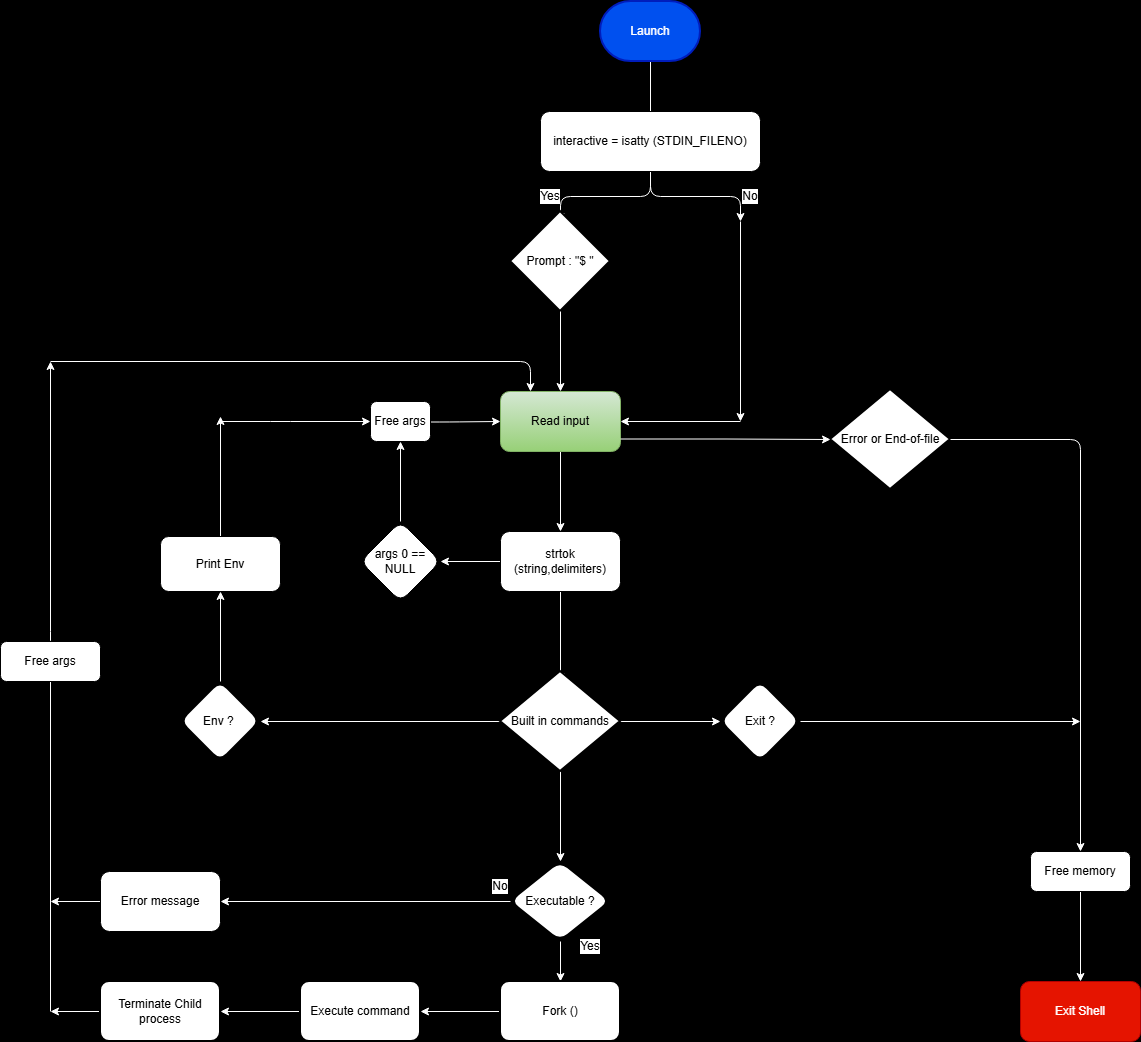

The diagram above was exported from draw.io. Its source (the exported page's mxGraphModel, read from the mxfile embedded in the PNG):
<mxGraphModel dx="2650" dy="1044" grid="0" gridSize="10" guides="1" tooltips="1" connect="1" arrows="1" fold="1" page="1" pageScale="1" pageWidth="827" pageHeight="1169" background="#000000" math="0" shadow="0">
  <root>
    <mxCell id="0" />
    <mxCell id="1" parent="0" />
    <mxCell id="lDu47d5_573CjXXLZy5Z-19" edge="1" parent="1" source="lDu47d5_573CjXXLZy5Z-10" style="edgeStyle=orthogonalEdgeStyle;rounded=1;orthogonalLoop=1;jettySize=auto;html=1;fillColor=none;strokeColor=#FFFFFF;">
      <mxGeometry relative="1" as="geometry">
        <mxPoint x="400" y="160" as="targetPoint" />
      </mxGeometry>
    </mxCell>
    <mxCell id="lDu47d5_573CjXXLZy5Z-10" parent="1" style="strokeWidth=2;html=1;shape=mxgraph.flowchart.terminator;whiteSpace=wrap;rounded=1;fillColor=#0050ef;strokeColor=#001DBC;fontColor=#ffffff;" value="Launch" vertex="1">
      <mxGeometry height="60" width="100" x="350" y="40" as="geometry" />
    </mxCell>
    <mxCell id="lDu47d5_573CjXXLZy5Z-13" parent="1" style="rounded=1;whiteSpace=wrap;html=1;fillColor=#e51400;strokeColor=#B20000;fontColor=#ffffff;" value="Exit Shell" vertex="1">
      <mxGeometry height="60" width="120" x="770" y="1020" as="geometry" />
    </mxCell>
    <mxCell id="lDu47d5_573CjXXLZy5Z-14" parent="1" style="strokeWidth=2;html=1;shape=mxgraph.flowchart.decision;whiteSpace=wrap;rounded=1;" value="Error or End-of-file" vertex="1">
      <mxGeometry height="100" width="120" x="580" y="428" as="geometry" />
    </mxCell>
    <mxCell id="lDu47d5_573CjXXLZy5Z-23" edge="1" parent="1" source="lDu47d5_573CjXXLZy5Z-20" style="edgeStyle=orthogonalEdgeStyle;rounded=1;orthogonalLoop=1;jettySize=auto;html=1;fillColor=none;strokeColor=#FFFFFF;">
      <mxGeometry relative="1" as="geometry">
        <mxPoint x="310" y="260" as="targetPoint" />
      </mxGeometry>
    </mxCell>
    <mxCell id="lDu47d5_573CjXXLZy5Z-24" edge="1" parent="1" source="lDu47d5_573CjXXLZy5Z-20" style="edgeStyle=orthogonalEdgeStyle;rounded=1;orthogonalLoop=1;jettySize=auto;html=1;fillColor=none;strokeColor=#FFFFFF;">
      <mxGeometry relative="1" as="geometry">
        <mxPoint x="490" y="260" as="targetPoint" />
      </mxGeometry>
    </mxCell>
    <mxCell id="lDu47d5_573CjXXLZy5Z-20" parent="1" style="rounded=1;whiteSpace=wrap;html=1;" value="interactive = isatty (STDIN_FILENO)" vertex="1">
      <mxGeometry height="60" width="220" x="290" y="150" as="geometry" />
    </mxCell>
    <mxCell id="lDu47d5_573CjXXLZy5Z-25" parent="1" style="strokeWidth=2;html=1;shape=mxgraph.flowchart.decision;whiteSpace=wrap;rounded=1;" value="Prompt : &quot;$ &quot;" vertex="1">
      <mxGeometry height="100" width="100" x="260" y="250" as="geometry" />
    </mxCell>
    <mxCell id="lDu47d5_573CjXXLZy5Z-27" parent="1" style="text;html=1;whiteSpace=wrap;align=center;verticalAlign=middle;rounded=1;fillColor=none;opacity=0;labelBackgroundColor=default;fontColor=light-dark(#000000,#FFFFFF);" value="&lt;font style=&quot;&quot;&gt;Yes&lt;/font&gt;" vertex="1">
      <mxGeometry height="30" width="60" x="270" y="220" as="geometry" />
    </mxCell>
    <mxCell id="lDu47d5_573CjXXLZy5Z-28" parent="1" style="text;html=1;whiteSpace=wrap;align=center;verticalAlign=middle;rounded=1;opacity=0;labelBackgroundColor=default;fontColor=default;" value="&lt;font style=&quot;&quot;&gt;No&lt;/font&gt;" vertex="1">
      <mxGeometry height="30" width="60" x="470" y="220" as="geometry" />
    </mxCell>
    <mxCell id="lDu47d5_573CjXXLZy5Z-29" edge="1" parent="1" style="edgeStyle=orthogonalEdgeStyle;rounded=1;orthogonalLoop=1;jettySize=auto;html=1;fillColor=none;strokeColor=#FFFFFF;">
      <mxGeometry relative="1" as="geometry">
        <mxPoint x="490" y="260" as="sourcePoint" />
        <mxPoint x="490" y="460" as="targetPoint" />
      </mxGeometry>
    </mxCell>
    <mxCell id="lDu47d5_573CjXXLZy5Z-45" edge="1" parent="1" source="lDu47d5_573CjXXLZy5Z-30" style="edgeStyle=orthogonalEdgeStyle;rounded=1;orthogonalLoop=1;jettySize=auto;html=1;fillColor=none;strokeColor=#FFFFFF;" target="lDu47d5_573CjXXLZy5Z-44" value="">
      <mxGeometry relative="1" as="geometry" />
    </mxCell>
    <mxCell id="lDu47d5_573CjXXLZy5Z-30" parent="1" style="rounded=1;whiteSpace=wrap;html=1;fillColor=#d5e8d4;strokeColor=#82b366;gradientColor=#97d077;" value="Read input" vertex="1">
      <mxGeometry height="60" width="120" x="250" y="430" as="geometry" />
    </mxCell>
    <mxCell id="lDu47d5_573CjXXLZy5Z-31" edge="1" parent="1" style="edgeStyle=orthogonalEdgeStyle;rounded=1;orthogonalLoop=1;jettySize=auto;html=1;fillColor=none;strokeColor=#FFFFFF;">
      <mxGeometry relative="1" as="geometry">
        <mxPoint x="310" y="350" as="sourcePoint" />
        <mxPoint x="310" y="430" as="targetPoint" />
      </mxGeometry>
    </mxCell>
    <mxCell id="lDu47d5_573CjXXLZy5Z-35" edge="1" parent="1" style="edgeStyle=orthogonalEdgeStyle;rounded=1;orthogonalLoop=1;jettySize=auto;html=1;entryX=1;entryY=0.5;entryDx=0;entryDy=0;fillColor=none;strokeColor=#FFFFFF;" target="lDu47d5_573CjXXLZy5Z-30">
      <mxGeometry relative="1" as="geometry">
        <mxPoint x="490" y="460" as="sourcePoint" />
        <mxPoint x="490" y="660" as="targetPoint" />
      </mxGeometry>
    </mxCell>
    <mxCell id="lDu47d5_573CjXXLZy5Z-36" edge="1" parent="1" style="edgeStyle=orthogonalEdgeStyle;rounded=1;orthogonalLoop=1;jettySize=auto;html=1;exitX=1;exitY=0.75;exitDx=0;exitDy=0;entryX=0;entryY=0.5;entryDx=0;entryDy=0;entryPerimeter=0;fillColor=none;strokeColor=#FFFFFF;" target="lDu47d5_573CjXXLZy5Z-14">
      <mxGeometry relative="1" as="geometry">
        <mxPoint x="370" y="477.5" as="sourcePoint" />
        <mxPoint x="540" y="500" as="targetPoint" />
      </mxGeometry>
    </mxCell>
    <mxCell id="lDu47d5_573CjXXLZy5Z-47" edge="1" parent="1" source="lDu47d5_573CjXXLZy5Z-44" style="edgeStyle=orthogonalEdgeStyle;rounded=1;orthogonalLoop=1;jettySize=auto;html=1;fillColor=none;strokeColor=#FFFFFF;" target="lDu47d5_573CjXXLZy5Z-46" value="">
      <mxGeometry relative="1" as="geometry" />
    </mxCell>
    <mxCell id="lDu47d5_573CjXXLZy5Z-55" edge="1" parent="1" source="lDu47d5_573CjXXLZy5Z-44" style="edgeStyle=orthogonalEdgeStyle;rounded=1;orthogonalLoop=1;jettySize=auto;html=1;fillColor=none;strokeColor=#FFFFFF;">
      <mxGeometry relative="1" as="geometry">
        <mxPoint x="310" y="720" as="targetPoint" />
      </mxGeometry>
    </mxCell>
    <mxCell id="lDu47d5_573CjXXLZy5Z-44" parent="1" style="whiteSpace=wrap;html=1;rounded=1;" value="strtok (string,delimiters)" vertex="1">
      <mxGeometry height="60" width="120" x="250" y="570" as="geometry" />
    </mxCell>
    <mxCell id="lDu47d5_573CjXXLZy5Z-48" edge="1" parent="1" source="lDu47d5_573CjXXLZy5Z-46" style="edgeStyle=orthogonalEdgeStyle;rounded=1;orthogonalLoop=1;jettySize=auto;html=1;entryX=0.5;entryY=1;entryDx=0;entryDy=0;fillColor=none;strokeColor=#FFFFFF;" target="lDu47d5_573CjXXLZy5Z-50">
      <mxGeometry relative="1" as="geometry">
        <mxPoint x="150" y="460" as="targetPoint" />
      </mxGeometry>
    </mxCell>
    <mxCell id="lDu47d5_573CjXXLZy5Z-46" parent="1" style="rhombus;whiteSpace=wrap;html=1;rounded=1;" value="args 0 == NULL" vertex="1">
      <mxGeometry height="80" width="80" x="110" y="560" as="geometry" />
    </mxCell>
    <mxCell id="lDu47d5_573CjXXLZy5Z-49" edge="1" parent="1" style="edgeStyle=orthogonalEdgeStyle;rounded=1;orthogonalLoop=1;jettySize=auto;html=1;entryX=0;entryY=0.5;entryDx=0;entryDy=0;fillColor=none;strokeColor=#FFFFFF;" target="lDu47d5_573CjXXLZy5Z-30">
      <mxGeometry relative="1" as="geometry">
        <mxPoint x="147.46" y="460.5" as="sourcePoint" />
        <mxPoint x="220" y="470" as="targetPoint" />
      </mxGeometry>
    </mxCell>
    <mxCell id="lDu47d5_573CjXXLZy5Z-50" parent="1" style="rounded=1;whiteSpace=wrap;html=1;" value="Free args" vertex="1">
      <mxGeometry height="40" width="60" x="120" y="440" as="geometry" />
    </mxCell>
    <mxCell id="lDu47d5_573CjXXLZy5Z-61" edge="1" parent="1" source="lDu47d5_573CjXXLZy5Z-57" style="edgeStyle=orthogonalEdgeStyle;rounded=1;orthogonalLoop=1;jettySize=auto;html=1;fillColor=none;strokeColor=#FFFFFF;" target="lDu47d5_573CjXXLZy5Z-60" value="">
      <mxGeometry relative="1" as="geometry" />
    </mxCell>
    <mxCell id="lDu47d5_573CjXXLZy5Z-64" edge="1" parent="1" source="lDu47d5_573CjXXLZy5Z-57" style="edgeStyle=orthogonalEdgeStyle;rounded=1;orthogonalLoop=1;jettySize=auto;html=1;fillColor=none;strokeColor=#FFFFFF;" target="lDu47d5_573CjXXLZy5Z-63" value="">
      <mxGeometry relative="1" as="geometry" />
    </mxCell>
    <mxCell id="lDu47d5_573CjXXLZy5Z-75" edge="1" parent="1" source="lDu47d5_573CjXXLZy5Z-57" style="edgeStyle=orthogonalEdgeStyle;rounded=1;orthogonalLoop=1;jettySize=auto;html=1;fillColor=none;strokeColor=#FFFFFF;" target="lDu47d5_573CjXXLZy5Z-74" value="">
      <mxGeometry relative="1" as="geometry" />
    </mxCell>
    <mxCell id="lDu47d5_573CjXXLZy5Z-57" parent="1" style="strokeWidth=2;html=1;shape=mxgraph.flowchart.decision;whiteSpace=wrap;rounded=1;" value="Built in commands" vertex="1">
      <mxGeometry height="100" width="120" x="250" y="710" as="geometry" />
    </mxCell>
    <mxCell id="lDu47d5_573CjXXLZy5Z-62" edge="1" parent="1" source="lDu47d5_573CjXXLZy5Z-60" style="edgeStyle=orthogonalEdgeStyle;rounded=1;orthogonalLoop=1;jettySize=auto;html=1;fillColor=none;strokeColor=#FFFFFF;">
      <mxGeometry relative="1" as="geometry">
        <mxPoint x="830" y="760" as="targetPoint" />
      </mxGeometry>
    </mxCell>
    <mxCell id="lDu47d5_573CjXXLZy5Z-60" parent="1" style="rhombus;whiteSpace=wrap;html=1;strokeWidth=2;rounded=1;" value="Exit ?" vertex="1">
      <mxGeometry height="80" width="80" x="470" y="720" as="geometry" />
    </mxCell>
    <mxCell id="lDu47d5_573CjXXLZy5Z-70" edge="1" parent="1" source="lDu47d5_573CjXXLZy5Z-63" style="edgeStyle=orthogonalEdgeStyle;rounded=1;orthogonalLoop=1;jettySize=auto;html=1;entryX=0.5;entryY=1;entryDx=0;entryDy=0;fillColor=#f5f5f5;strokeColor=#FFFFFF;" target="lDu47d5_573CjXXLZy5Z-68">
      <mxGeometry relative="1" as="geometry" />
    </mxCell>
    <mxCell id="lDu47d5_573CjXXLZy5Z-63" parent="1" style="rhombus;whiteSpace=wrap;html=1;strokeWidth=2;rounded=1;" value="Env ?&amp;nbsp;" vertex="1">
      <mxGeometry height="80" width="80" x="-70" y="720" as="geometry" />
    </mxCell>
    <mxCell id="lDu47d5_573CjXXLZy5Z-77" edge="1" parent="1" source="lDu47d5_573CjXXLZy5Z-68" style="edgeStyle=orthogonalEdgeStyle;rounded=1;orthogonalLoop=1;jettySize=auto;html=1;exitX=0.5;exitY=0;exitDx=0;exitDy=0;fillColor=none;strokeColor=#FFFFFF;">
      <mxGeometry relative="1" as="geometry">
        <mxPoint x="-90" y="570" as="sourcePoint" />
        <mxPoint x="-30" y="455" as="targetPoint" />
      </mxGeometry>
    </mxCell>
    <mxCell id="lDu47d5_573CjXXLZy5Z-68" parent="1" style="rounded=1;whiteSpace=wrap;html=1;" value="Print Env" vertex="1">
      <mxGeometry height="55" width="120" x="-90" y="575" as="geometry" />
    </mxCell>
    <mxCell id="lDu47d5_573CjXXLZy5Z-79" edge="1" parent="1" source="lDu47d5_573CjXXLZy5Z-91" style="edgeStyle=orthogonalEdgeStyle;rounded=1;orthogonalLoop=1;jettySize=auto;html=1;fillColor=none;strokeColor=#FFFFFF;">
      <mxGeometry relative="1" as="geometry">
        <mxPoint x="-200" y="940" as="targetPoint" />
      </mxGeometry>
    </mxCell>
    <mxCell id="lDu47d5_573CjXXLZy5Z-86" edge="1" parent="1" source="lDu47d5_573CjXXLZy5Z-74" style="edgeStyle=orthogonalEdgeStyle;rounded=1;orthogonalLoop=1;jettySize=auto;html=1;fillColor=none;strokeColor=#FFFFFF;" target="lDu47d5_573CjXXLZy5Z-85" value="">
      <mxGeometry relative="1" as="geometry" />
    </mxCell>
    <mxCell id="lDu47d5_573CjXXLZy5Z-74" parent="1" style="rhombus;whiteSpace=wrap;html=1;strokeWidth=2;rounded=1;" value="Executable ?" vertex="1">
      <mxGeometry height="80" width="100" x="260" y="900" as="geometry" />
    </mxCell>
    <mxCell id="lDu47d5_573CjXXLZy5Z-78" edge="1" parent="1" style="edgeStyle=orthogonalEdgeStyle;rounded=1;orthogonalLoop=1;jettySize=auto;html=1;entryX=0;entryY=0.5;entryDx=0;entryDy=0;fillColor=none;strokeColor=#FFFFFF;" target="lDu47d5_573CjXXLZy5Z-50">
      <mxGeometry relative="1" as="geometry">
        <Array as="points">
          <mxPoint x="30" y="460" />
          <mxPoint x="30" y="460" />
        </Array>
        <mxPoint x="-30" y="460" as="sourcePoint" />
        <mxPoint x="70" y="350" as="targetPoint" />
      </mxGeometry>
    </mxCell>
    <mxCell id="lDu47d5_573CjXXLZy5Z-82" edge="1" parent="1" source="lDu47d5_573CjXXLZy5Z-14" style="edgeStyle=orthogonalEdgeStyle;rounded=1;orthogonalLoop=1;jettySize=auto;html=1;entryX=0.5;entryY=0;entryDx=0;entryDy=0;fillColor=none;strokeColor=#FFFFFF;" target="lDu47d5_573CjXXLZy5Z-81" value="">
      <mxGeometry relative="1" as="geometry">
        <mxPoint x="700" y="480" as="sourcePoint" />
        <mxPoint x="830" y="870" as="targetPoint" />
      </mxGeometry>
    </mxCell>
    <mxCell id="lDu47d5_573CjXXLZy5Z-100" edge="1" parent="1" source="lDu47d5_573CjXXLZy5Z-81" style="edgeStyle=orthogonalEdgeStyle;rounded=1;orthogonalLoop=1;jettySize=auto;html=1;entryX=0.5;entryY=0;entryDx=0;entryDy=0;fillColor=none;strokeColor=#FFFFFF;" target="lDu47d5_573CjXXLZy5Z-13">
      <mxGeometry relative="1" as="geometry" />
    </mxCell>
    <mxCell id="lDu47d5_573CjXXLZy5Z-81" parent="1" style="rounded=1;whiteSpace=wrap;html=1;" value="Free memory" vertex="1">
      <mxGeometry height="40" width="100" x="780" y="890" as="geometry" />
    </mxCell>
    <mxCell id="lDu47d5_573CjXXLZy5Z-83" parent="1" style="text;html=1;whiteSpace=wrap;align=center;verticalAlign=middle;rounded=1;opacity=0;labelBackgroundColor=default;fontColor=light-dark(#000000,#FFFFFF);" value="&lt;font style=&quot;&quot;&gt;No&lt;/font&gt;" vertex="1">
      <mxGeometry height="30" width="60" x="220" y="910" as="geometry" />
    </mxCell>
    <mxCell id="lDu47d5_573CjXXLZy5Z-84" parent="1" style="text;html=1;whiteSpace=wrap;align=center;verticalAlign=middle;rounded=1;opacity=0;labelBackgroundColor=default;fontColor=light-dark(#000000,#FCFCFC);" value="&lt;font style=&quot;&quot;&gt;Yes&lt;/font&gt;" vertex="1">
      <mxGeometry height="30" width="60" x="310" y="970" as="geometry" />
    </mxCell>
    <mxCell id="lDu47d5_573CjXXLZy5Z-88" edge="1" parent="1" source="lDu47d5_573CjXXLZy5Z-85" style="edgeStyle=orthogonalEdgeStyle;rounded=1;orthogonalLoop=1;jettySize=auto;html=1;fillColor=none;strokeColor=#FFFFFF;" target="lDu47d5_573CjXXLZy5Z-87" value="">
      <mxGeometry relative="1" as="geometry" />
    </mxCell>
    <mxCell id="lDu47d5_573CjXXLZy5Z-85" parent="1" style="whiteSpace=wrap;html=1;strokeWidth=2;rounded=1;" value="Fork ()" vertex="1">
      <mxGeometry height="60" width="120" x="250" y="1020" as="geometry" />
    </mxCell>
    <mxCell id="lDu47d5_573CjXXLZy5Z-90" edge="1" parent="1" source="lDu47d5_573CjXXLZy5Z-87" style="edgeStyle=orthogonalEdgeStyle;rounded=1;orthogonalLoop=1;jettySize=auto;html=1;fillColor=none;strokeColor=#FFFFFF;" target="lDu47d5_573CjXXLZy5Z-89" value="">
      <mxGeometry relative="1" as="geometry" />
    </mxCell>
    <mxCell id="lDu47d5_573CjXXLZy5Z-87" parent="1" style="whiteSpace=wrap;html=1;strokeWidth=2;rounded=1;" value="Execute command" vertex="1">
      <mxGeometry height="60" width="120" x="50" y="1020" as="geometry" />
    </mxCell>
    <mxCell id="lDu47d5_573CjXXLZy5Z-93" edge="1" parent="1" source="lDu47d5_573CjXXLZy5Z-89" style="edgeStyle=orthogonalEdgeStyle;rounded=1;orthogonalLoop=1;jettySize=auto;html=1;fillColor=none;strokeColor=#FFFFFF;">
      <mxGeometry relative="1" as="geometry">
        <mxPoint x="-200" y="1050" as="targetPoint" />
      </mxGeometry>
    </mxCell>
    <mxCell id="lDu47d5_573CjXXLZy5Z-89" parent="1" style="whiteSpace=wrap;html=1;strokeWidth=2;rounded=1;" value="Terminate Child process" vertex="1">
      <mxGeometry height="60" width="120" x="-150" y="1020" as="geometry" />
    </mxCell>
    <mxCell id="lDu47d5_573CjXXLZy5Z-92" edge="1" parent="1" source="lDu47d5_573CjXXLZy5Z-74" style="edgeStyle=orthogonalEdgeStyle;rounded=1;orthogonalLoop=1;jettySize=auto;html=1;fillColor=none;strokeColor=#FFFFFF;" target="lDu47d5_573CjXXLZy5Z-91" value="">
      <mxGeometry relative="1" as="geometry">
        <mxPoint x="260" y="940" as="sourcePoint" />
        <mxPoint x="-190" y="940" as="targetPoint" />
      </mxGeometry>
    </mxCell>
    <mxCell id="lDu47d5_573CjXXLZy5Z-91" parent="1" style="whiteSpace=wrap;html=1;rounded=1;" value="Error message" vertex="1">
      <mxGeometry height="60" width="120" x="-150" y="910" as="geometry" />
    </mxCell>
    <mxCell id="lDu47d5_573CjXXLZy5Z-94" edge="1" parent="1" style="edgeStyle=orthogonalEdgeStyle;rounded=1;orthogonalLoop=1;jettySize=auto;html=1;fillColor=none;strokeColor=#FFFFFF;">
      <mxGeometry relative="1" as="geometry">
        <Array as="points">
          <mxPoint x="-200" y="680" />
        </Array>
        <mxPoint x="-200" y="690" as="sourcePoint" />
        <mxPoint x="-200" y="400" as="targetPoint" />
      </mxGeometry>
    </mxCell>
    <mxCell id="lDu47d5_573CjXXLZy5Z-95" edge="1" parent="1" style="edgeStyle=orthogonalEdgeStyle;rounded=1;orthogonalLoop=1;jettySize=auto;html=1;entryX=0.25;entryY=0;entryDx=0;entryDy=0;fillColor=none;strokeColor=#FFFFFF;" target="lDu47d5_573CjXXLZy5Z-30">
      <mxGeometry relative="1" as="geometry">
        <Array as="points">
          <mxPoint x="280" y="400" />
        </Array>
        <mxPoint x="-200" y="400" as="sourcePoint" />
        <mxPoint x="-50" y="400" as="targetPoint" />
      </mxGeometry>
    </mxCell>
    <mxCell id="lDu47d5_573CjXXLZy5Z-97" edge="1" parent="1" style="edgeStyle=orthogonalEdgeStyle;rounded=1;orthogonalLoop=1;jettySize=auto;html=1;fillColor=none;strokeColor=#FFFFFF;" value="">
      <mxGeometry relative="1" as="geometry">
        <Array as="points">
          <mxPoint x="-200" y="710" />
        </Array>
        <mxPoint x="-200" y="1050" as="sourcePoint" />
        <mxPoint x="-200" y="710" as="targetPoint" />
      </mxGeometry>
    </mxCell>
    <mxCell id="lDu47d5_573CjXXLZy5Z-98" parent="1" style="rounded=1;whiteSpace=wrap;html=1;" value="Free args" vertex="1">
      <mxGeometry height="40" width="100" x="-250" y="680" as="geometry" />
    </mxCell>
    <mxCell id="lDu47d5_573CjXXLZy5Z-99" edge="1" parent="1" source="lDu47d5_573CjXXLZy5Z-81" style="edgeStyle=orthogonalEdgeStyle;rounded=1;orthogonalLoop=1;jettySize=auto;html=1;exitX=0.5;exitY=1;exitDx=0;exitDy=0;" target="lDu47d5_573CjXXLZy5Z-81">
      <mxGeometry relative="1" as="geometry" />
    </mxCell>
  </root>
</mxGraphModel>